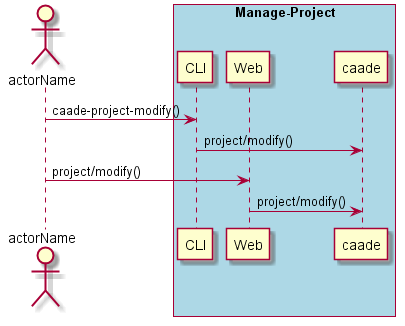

The diagram above was rendered by PlantUML. Its source (embedded in the PNG):
@startuml
Actor "actorName" as A

box "Manage-Project" #lightblue
participant CLI as CLI
participant Web as Web
participant "caade" as S
A -> CLI : caade-project-modify()
CLI -> S : project/modify()
A -> Web : project/modify()
Web -> S : project/modify()
end box

@enduml